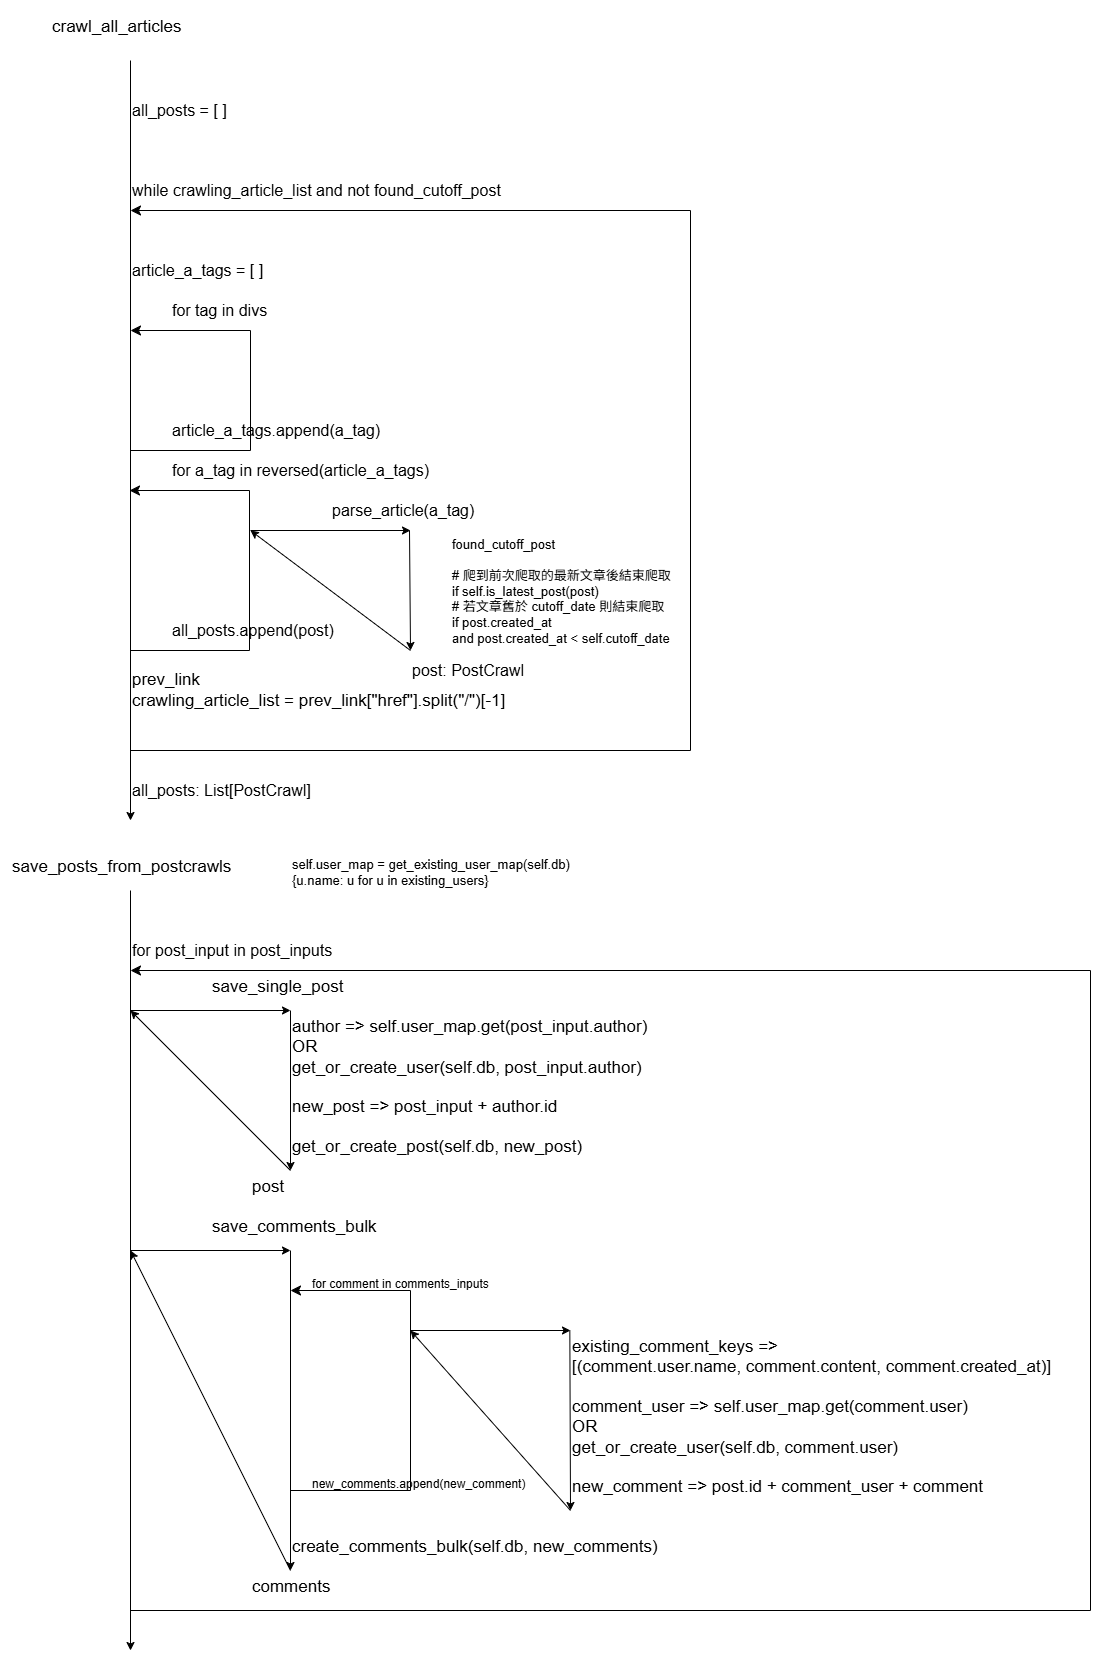

The diagram above was exported from draw.io. Its source (the exported page's mxGraphModel, read from the mxfile embedded in the PNG):
<mxGraphModel dx="2583" dy="1501" grid="1" gridSize="10" guides="1" tooltips="1" connect="1" arrows="1" fold="1" page="1" pageScale="1" pageWidth="1169" pageHeight="827" math="0" shadow="0">
  <root>
    <mxCell id="0" />
    <mxCell id="1" parent="0" />
    <mxCell id="Jwf_kZ044VPKss9OL4tO-2" value="" style="endArrow=classic;html=1;rounded=0;" parent="1" edge="1">
      <mxGeometry width="50" height="50" relative="1" as="geometry">
        <mxPoint x="160" y="50" as="sourcePoint" />
        <mxPoint x="160" y="810" as="targetPoint" />
      </mxGeometry>
    </mxCell>
    <mxCell id="Jwf_kZ044VPKss9OL4tO-5" value="for tag in divs" style="text;strokeColor=none;align=left;fillColor=none;html=1;verticalAlign=middle;whiteSpace=wrap;rounded=0;fontSize=16;" parent="1" vertex="1">
      <mxGeometry x="200" y="280" width="120" height="40" as="geometry" />
    </mxCell>
    <mxCell id="Jwf_kZ044VPKss9OL4tO-9" value="for a_tag in reversed(article_a_tags)" style="text;strokeColor=none;align=left;fillColor=none;html=1;verticalAlign=middle;whiteSpace=wrap;rounded=0;fontSize=16;" parent="1" vertex="1">
      <mxGeometry x="200" y="440" width="280" height="40" as="geometry" />
    </mxCell>
    <mxCell id="Jwf_kZ044VPKss9OL4tO-17" value="parse_article(a_tag)" style="text;strokeColor=none;align=left;fillColor=none;html=1;verticalAlign=middle;whiteSpace=wrap;rounded=0;fontSize=16;" parent="1" vertex="1">
      <mxGeometry x="360" y="480" width="160" height="40" as="geometry" />
    </mxCell>
    <mxCell id="Jwf_kZ044VPKss9OL4tO-19" value="all_posts:&amp;nbsp;List[PostCrawl]" style="text;strokeColor=none;align=left;fillColor=none;html=1;verticalAlign=middle;whiteSpace=wrap;rounded=0;fontSize=16;" parent="1" vertex="1">
      <mxGeometry x="160" y="760" width="200" height="40" as="geometry" />
    </mxCell>
    <mxCell id="Jwf_kZ044VPKss9OL4tO-22" value="all_posts = [ ]" style="text;strokeColor=none;align=left;fillColor=none;html=1;verticalAlign=middle;whiteSpace=wrap;rounded=0;fontSize=16;" parent="1" vertex="1">
      <mxGeometry x="160" y="80" width="160" height="40" as="geometry" />
    </mxCell>
    <mxCell id="Jwf_kZ044VPKss9OL4tO-23" value="while crawling_article_list and not found_cutoff_post" style="text;strokeColor=none;align=left;fillColor=none;html=1;verticalAlign=middle;whiteSpace=wrap;rounded=0;fontSize=16;" parent="1" vertex="1">
      <mxGeometry x="160" y="160" width="400" height="40" as="geometry" />
    </mxCell>
    <mxCell id="Jwf_kZ044VPKss9OL4tO-25" value="" style="edgeStyle=segmentEdgeStyle;endArrow=classic;html=1;curved=0;rounded=0;endSize=8;startSize=8;sourcePerimeterSpacing=0;targetPerimeterSpacing=0;" parent="1" edge="1">
      <mxGeometry width="100" relative="1" as="geometry">
        <mxPoint x="160.0000000000009" y="740" as="sourcePoint" />
        <mxPoint x="160.0000000000009" y="200" as="targetPoint" />
        <Array as="points">
          <mxPoint x="720" y="740" />
          <mxPoint x="720" y="200" />
        </Array>
      </mxGeometry>
    </mxCell>
    <mxCell id="Jwf_kZ044VPKss9OL4tO-29" value="found_cutoff_post&#10;&#10;# 爬到前次爬取的最新文章後結束爬取&#10;if self.is_latest_post(post)&#10;# 若文章舊於 cutoff_date 則結束爬取&#10;if post.created_at &#10;and post.created_at &lt; self.cutoff_date" style="text;whiteSpace=wrap;fontSize=13;" parent="1" vertex="1">
      <mxGeometry x="480" y="520" width="240" height="120" as="geometry" />
    </mxCell>
    <mxCell id="Jwf_kZ044VPKss9OL4tO-32" value="&lt;span&gt;prev_link&lt;/span&gt;&lt;br style=&quot;padding: 0px; margin: 0px;&quot;&gt;&lt;span&gt;crawling_article_list = prev_link[&quot;href&quot;].split(&quot;/&quot;)[-1]&lt;/span&gt;" style="text;strokeColor=none;align=left;fillColor=none;html=1;verticalAlign=middle;whiteSpace=wrap;rounded=0;fontSize=17;" parent="1" vertex="1">
      <mxGeometry x="160" y="640" width="440" height="80" as="geometry" />
    </mxCell>
    <mxCell id="aVDR6aBAZk1SxsJsiS-m-1" value="" style="endArrow=classic;html=1;rounded=0;" parent="1" edge="1">
      <mxGeometry width="50" height="50" relative="1" as="geometry">
        <mxPoint x="160" y="880" as="sourcePoint" />
        <mxPoint x="160" y="1640" as="targetPoint" />
      </mxGeometry>
    </mxCell>
    <mxCell id="aVDR6aBAZk1SxsJsiS-m-2" value="" style="endArrow=classic;html=1;rounded=0;" parent="1" edge="1">
      <mxGeometry width="50" height="50" relative="1" as="geometry">
        <mxPoint x="160" y="1000" as="sourcePoint" />
        <mxPoint x="320" y="1000" as="targetPoint" />
      </mxGeometry>
    </mxCell>
    <mxCell id="aVDR6aBAZk1SxsJsiS-m-3" value="" style="endArrow=classic;html=1;rounded=0;" parent="1" edge="1">
      <mxGeometry width="50" height="50" relative="1" as="geometry">
        <mxPoint x="320" y="1160" as="sourcePoint" />
        <mxPoint x="160" y="1000" as="targetPoint" />
      </mxGeometry>
    </mxCell>
    <mxCell id="aVDR6aBAZk1SxsJsiS-m-4" value="" style="endArrow=classic;html=1;rounded=0;exitX=0;exitY=0.5;exitDx=0;exitDy=0;entryX=0;entryY=0.5;entryDx=0;entryDy=0;" parent="1" edge="1">
      <mxGeometry width="50" height="50" relative="1" as="geometry">
        <mxPoint x="320" y="1000" as="sourcePoint" />
        <mxPoint x="320" y="1160" as="targetPoint" />
      </mxGeometry>
    </mxCell>
    <UserObject label="self.user_map = get_existing_user_map(self.db)&#10;{u.name: u for u in existing_users}" link="self.user_map = get_existing_user_map(self.db)" id="aVDR6aBAZk1SxsJsiS-m-6">
      <mxCell style="text;whiteSpace=wrap;fontSize=13;" parent="1" vertex="1">
        <mxGeometry x="320" y="840" width="320" height="40" as="geometry" />
      </mxCell>
    </UserObject>
    <mxCell id="aVDR6aBAZk1SxsJsiS-m-9" value="save_single_post" style="text;whiteSpace=wrap;fontSize=17;" parent="1" vertex="1">
      <mxGeometry x="240" y="960" width="160" height="40" as="geometry" />
    </mxCell>
    <mxCell id="aVDR6aBAZk1SxsJsiS-m-11" value="save_comments_bulk" style="text;whiteSpace=wrap;fontSize=17;" parent="1" vertex="1">
      <mxGeometry x="240" y="1200" width="200" height="40" as="geometry" />
    </mxCell>
    <mxCell id="aVDR6aBAZk1SxsJsiS-m-13" value="save_posts_from_postcrawls" style="text;whiteSpace=wrap;fontSize=17;" parent="1" vertex="1">
      <mxGeometry x="40" y="840" width="240" height="40" as="geometry" />
    </mxCell>
    <mxCell id="aVDR6aBAZk1SxsJsiS-m-14" value="crawl_all_articles" style="text;whiteSpace=wrap;fontSize=17;" parent="1" vertex="1">
      <mxGeometry x="80" width="160" height="40" as="geometry" />
    </mxCell>
    <mxCell id="aVDR6aBAZk1SxsJsiS-m-16" value="" style="endArrow=classic;html=1;rounded=0;exitX=0;exitY=1;exitDx=0;exitDy=0;" parent="1" edge="1" source="PrzAySIE0Ftfz30RNTNe-4">
      <mxGeometry width="50" height="50" relative="1" as="geometry">
        <mxPoint x="320" y="1400" as="sourcePoint" />
        <mxPoint x="160" y="1240" as="targetPoint" />
      </mxGeometry>
    </mxCell>
    <mxCell id="aVDR6aBAZk1SxsJsiS-m-17" value="" style="endArrow=classic;html=1;rounded=0;exitX=0;exitY=0.5;exitDx=0;exitDy=0;entryX=0;entryY=1;entryDx=0;entryDy=0;" parent="1" edge="1" target="PrzAySIE0Ftfz30RNTNe-4">
      <mxGeometry width="50" height="50" relative="1" as="geometry">
        <mxPoint x="320" y="1240" as="sourcePoint" />
        <mxPoint x="320" y="1400" as="targetPoint" />
      </mxGeometry>
    </mxCell>
    <mxCell id="aVDR6aBAZk1SxsJsiS-m-18" value="for&amp;nbsp;post_input in post_inputs" style="text;strokeColor=none;align=left;fillColor=none;html=1;verticalAlign=middle;whiteSpace=wrap;rounded=0;fontSize=16;" parent="1" vertex="1">
      <mxGeometry x="160" y="920" width="240" height="40" as="geometry" />
    </mxCell>
    <mxCell id="aVDR6aBAZk1SxsJsiS-m-19" value="post" style="text;whiteSpace=wrap;fontSize=17;" parent="1" vertex="1">
      <mxGeometry x="280" y="1160" width="80" height="40" as="geometry" />
    </mxCell>
    <mxCell id="aVDR6aBAZk1SxsJsiS-m-20" value="" style="edgeStyle=segmentEdgeStyle;endArrow=classic;html=1;curved=0;rounded=0;endSize=8;startSize=8;sourcePerimeterSpacing=0;targetPerimeterSpacing=0;entryX=0;entryY=1;entryDx=0;entryDy=0;" parent="1" edge="1" target="aVDR6aBAZk1SxsJsiS-m-18">
      <mxGeometry width="100" relative="1" as="geometry">
        <mxPoint x="160" y="1600" as="sourcePoint" />
        <mxPoint x="170" y="960" as="targetPoint" />
        <Array as="points">
          <mxPoint x="1120" y="1600" />
          <mxPoint x="1120" y="960" />
        </Array>
      </mxGeometry>
    </mxCell>
    <mxCell id="cEVLgXWTZgTHHBMLvOqg-5" value="author =&gt; self.user_map.get(post_input.author) &#10;OR &#10;get_or_create_user(self.db, post_input.author)" style="text;whiteSpace=wrap;fontSize=17;" parent="1" vertex="1">
      <mxGeometry x="320" y="1000" width="440" height="80" as="geometry" />
    </mxCell>
    <mxCell id="cEVLgXWTZgTHHBMLvOqg-14" value="new_post =&gt; post_input + author.id" style="text;whiteSpace=wrap;fontSize=17;" parent="1" vertex="1">
      <mxGeometry x="320" y="1080" width="360" height="40" as="geometry" />
    </mxCell>
    <mxCell id="cEVLgXWTZgTHHBMLvOqg-19" value="" style="endArrow=classic;html=1;rounded=0;exitX=0;exitY=0.5;exitDx=0;exitDy=0;entryX=0;entryY=1;entryDx=0;entryDy=0;" parent="1" edge="1" target="PrzAySIE0Ftfz30RNTNe-30">
      <mxGeometry width="50" height="50" relative="1" as="geometry">
        <mxPoint x="599.33" y="1320" as="sourcePoint" />
        <mxPoint x="599.33" y="1480" as="targetPoint" />
      </mxGeometry>
    </mxCell>
    <mxCell id="cEVLgXWTZgTHHBMLvOqg-20" value="" style="endArrow=classic;html=1;rounded=0;exitX=0;exitY=1;exitDx=0;exitDy=0;" parent="1" edge="1" source="PrzAySIE0Ftfz30RNTNe-30">
      <mxGeometry width="50" height="50" relative="1" as="geometry">
        <mxPoint x="600" y="1480" as="sourcePoint" />
        <mxPoint x="440" y="1320" as="targetPoint" />
      </mxGeometry>
    </mxCell>
    <mxCell id="PrzAySIE0Ftfz30RNTNe-2" value="for comment in comments_inputs" style="text;whiteSpace=wrap;fontSize=12;" vertex="1" parent="1">
      <mxGeometry x="340" y="1260" width="180" height="20" as="geometry" />
    </mxCell>
    <mxCell id="PrzAySIE0Ftfz30RNTNe-4" value="create_comments_bulk(self.db, new_comments)" style="text;whiteSpace=wrap;fontSize=17;" vertex="1" parent="1">
      <mxGeometry x="320" y="1520" width="560" height="40" as="geometry" />
    </mxCell>
    <mxCell id="PrzAySIE0Ftfz30RNTNe-5" value="" style="edgeStyle=segmentEdgeStyle;endArrow=classic;html=1;curved=0;rounded=0;endSize=8;startSize=8;sourcePerimeterSpacing=0;targetPerimeterSpacing=0;" edge="1" parent="1">
      <mxGeometry width="100" relative="1" as="geometry">
        <mxPoint x="320" y="1360" as="sourcePoint" />
        <mxPoint x="320" y="1280" as="targetPoint" />
        <Array as="points">
          <mxPoint x="320" y="1480" />
          <mxPoint x="440" y="1480" />
          <mxPoint x="440" y="1280" />
        </Array>
      </mxGeometry>
    </mxCell>
    <UserObject label="new_comments.append(new_comment)" link="new_comments.append(new_comment)" id="PrzAySIE0Ftfz30RNTNe-6">
      <mxCell style="text;whiteSpace=wrap;" vertex="1" parent="1">
        <mxGeometry x="340" y="1460" width="220" height="20" as="geometry" />
      </mxCell>
    </UserObject>
    <mxCell id="PrzAySIE0Ftfz30RNTNe-7" value="" style="edgeStyle=segmentEdgeStyle;endArrow=classic;html=1;curved=0;rounded=0;endSize=8;startSize=8;sourcePerimeterSpacing=0;targetPerimeterSpacing=0;" edge="1" parent="1">
      <mxGeometry width="100" relative="1" as="geometry">
        <mxPoint x="160" y="420" as="sourcePoint" />
        <mxPoint x="160" y="320" as="targetPoint" />
        <Array as="points">
          <mxPoint x="160" y="440" />
          <mxPoint x="280" y="440" />
          <mxPoint x="280" y="320" />
        </Array>
      </mxGeometry>
    </mxCell>
    <mxCell id="PrzAySIE0Ftfz30RNTNe-8" value="" style="edgeStyle=segmentEdgeStyle;endArrow=classic;html=1;curved=0;rounded=0;endSize=8;startSize=8;sourcePerimeterSpacing=0;targetPerimeterSpacing=0;" edge="1" parent="1">
      <mxGeometry width="100" relative="1" as="geometry">
        <mxPoint x="160" y="640" as="sourcePoint" />
        <mxPoint x="159" y="480" as="targetPoint" />
        <Array as="points">
          <mxPoint x="279" y="640" />
          <mxPoint x="279" y="480" />
        </Array>
      </mxGeometry>
    </mxCell>
    <mxCell id="PrzAySIE0Ftfz30RNTNe-9" value="" style="endArrow=classic;html=1;rounded=0;" edge="1" parent="1">
      <mxGeometry width="50" height="50" relative="1" as="geometry">
        <mxPoint x="280" y="520" as="sourcePoint" />
        <mxPoint x="440" y="520" as="targetPoint" />
      </mxGeometry>
    </mxCell>
    <mxCell id="PrzAySIE0Ftfz30RNTNe-10" value="" style="endArrow=classic;html=1;rounded=0;exitX=0;exitY=0;exitDx=0;exitDy=0;" edge="1" parent="1" source="PrzAySIE0Ftfz30RNTNe-13">
      <mxGeometry width="50" height="50" relative="1" as="geometry">
        <mxPoint x="439" y="610" as="sourcePoint" />
        <mxPoint x="280" y="520" as="targetPoint" />
      </mxGeometry>
    </mxCell>
    <mxCell id="PrzAySIE0Ftfz30RNTNe-11" value="" style="endArrow=classic;html=1;rounded=0;entryX=0;entryY=0;entryDx=0;entryDy=0;" edge="1" parent="1" target="PrzAySIE0Ftfz30RNTNe-13">
      <mxGeometry width="50" height="50" relative="1" as="geometry">
        <mxPoint x="439" y="520" as="sourcePoint" />
        <mxPoint x="439" y="610" as="targetPoint" />
      </mxGeometry>
    </mxCell>
    <mxCell id="PrzAySIE0Ftfz30RNTNe-12" value="&lt;span style=&quot;color: rgba(0, 0, 0, 0); font-family: monospace; font-size: 0px; text-wrap-mode: nowrap;&quot;&gt;%3CmxGraphModel%3E%3Croot%3E%3CmxCell%20id%3D%220%22%2F%3E%3CmxCell%20id%3D%221%22%20parent%3D%220%22%2F%3E%3CmxCell%20id%3D%222%22%20value%3D%22parse_article(a_tag)%26lt%3Bbr%26gt%3Ball_posts.append(post)%22%20style%3D%22text%3BstrokeColor%3Dnone%3Balign%3Dleft%3BfillColor%3Dnone%3Bhtml%3D1%3BverticalAlign%3Dmiddle%3BwhiteSpace%3Dwrap%3Brounded%3D0%3BfontSize%3D16%3B%22%20vertex%3D%221%22%20parent%3D%221%22%3E%3CmxGeometry%20x%3D%22860%22%20y%3D%22530%22%20width%3D%22320%22%20height%3D%2260%22%20as%3D%22geometry%22%2F%3E%3C%2FmxCell%3E%3C%2Froot%3E%3C%2FmxGraphModel%3E&lt;/span&gt;all_posts.append(post)" style="text;strokeColor=none;align=left;fillColor=none;html=1;verticalAlign=middle;whiteSpace=wrap;rounded=0;fontSize=16;" vertex="1" parent="1">
      <mxGeometry x="200" y="600" width="170" height="40" as="geometry" />
    </mxCell>
    <mxCell id="PrzAySIE0Ftfz30RNTNe-13" value="post:&amp;nbsp;PostCrawl" style="text;strokeColor=none;align=left;fillColor=none;html=1;verticalAlign=middle;whiteSpace=wrap;rounded=0;fontSize=16;" vertex="1" parent="1">
      <mxGeometry x="440" y="640" width="170" height="40" as="geometry" />
    </mxCell>
    <mxCell id="PrzAySIE0Ftfz30RNTNe-16" value="article_a_tags.append(a_tag)" style="text;strokeColor=none;align=left;fillColor=none;html=1;verticalAlign=middle;whiteSpace=wrap;rounded=0;fontSize=16;" vertex="1" parent="1">
      <mxGeometry x="200" y="400" width="220" height="40" as="geometry" />
    </mxCell>
    <mxCell id="PrzAySIE0Ftfz30RNTNe-18" value="article_a_tags = [ ]" style="text;strokeColor=none;align=left;fillColor=none;html=1;verticalAlign=middle;whiteSpace=wrap;rounded=0;fontSize=16;" vertex="1" parent="1">
      <mxGeometry x="160" y="240" width="220" height="40" as="geometry" />
    </mxCell>
    <mxCell id="PrzAySIE0Ftfz30RNTNe-22" value="get_or_create_post(self.db, new_post)" style="text;whiteSpace=wrap;fontSize=17;" vertex="1" parent="1">
      <mxGeometry x="320" y="1120" width="270" height="40" as="geometry" />
    </mxCell>
    <mxCell id="PrzAySIE0Ftfz30RNTNe-23" value="" style="endArrow=classic;html=1;rounded=0;" edge="1" parent="1">
      <mxGeometry width="50" height="50" relative="1" as="geometry">
        <mxPoint x="160" y="1240" as="sourcePoint" />
        <mxPoint x="320" y="1240" as="targetPoint" />
      </mxGeometry>
    </mxCell>
    <mxCell id="PrzAySIE0Ftfz30RNTNe-25" value="" style="endArrow=classic;html=1;rounded=0;" edge="1" parent="1">
      <mxGeometry width="50" height="50" relative="1" as="geometry">
        <mxPoint x="440" y="1320" as="sourcePoint" />
        <mxPoint x="600" y="1320" as="targetPoint" />
      </mxGeometry>
    </mxCell>
    <mxCell id="PrzAySIE0Ftfz30RNTNe-26" value="comment_user =&gt; self.user_map.get(comment.user) &#10;OR &#10;get_or_create_user(self.db, comment.user)" style="text;whiteSpace=wrap;fontSize=17;" vertex="1" parent="1">
      <mxGeometry x="600" y="1380" width="440" height="80" as="geometry" />
    </mxCell>
    <UserObject label="existing_comment_keys =&gt; &#10;[(comment.user.name, comment.content, comment.created_at)]" link="existing_comment_keys = get_existing_comments_keys_list(self.db, post_id)" id="PrzAySIE0Ftfz30RNTNe-28">
      <mxCell style="text;whiteSpace=wrap;fontSize=17;" vertex="1" parent="1">
        <mxGeometry x="600" y="1320" width="520" height="60" as="geometry" />
      </mxCell>
    </UserObject>
    <mxCell id="PrzAySIE0Ftfz30RNTNe-30" value="new_comment =&gt; post.id + comment_user + comment" style="text;whiteSpace=wrap;fontSize=17;" vertex="1" parent="1">
      <mxGeometry x="600" y="1460" width="440" height="40" as="geometry" />
    </mxCell>
    <mxCell id="PrzAySIE0Ftfz30RNTNe-33" value="comments" style="text;whiteSpace=wrap;fontSize=17;" vertex="1" parent="1">
      <mxGeometry x="280" y="1560" width="120" height="40" as="geometry" />
    </mxCell>
  </root>
</mxGraphModel>